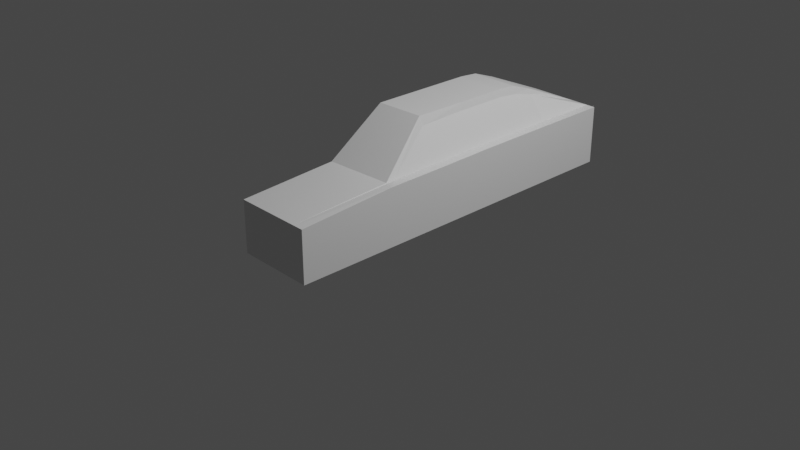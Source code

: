# Source: audi.blend  (saved by Blender 4.0.36; exported with 4.5.12 LTS)
import bpy
from mathutils import Matrix  # noqa: F401  (used for matrix-valued properties, if any)

bpy.ops.wm.read_factory_settings(use_empty=True)
scene = bpy.context.scene
scene.name = 'Scene'

# ---- collections
col_mesh = bpy.data.collections.new('mesh'); scene.collection.children.link(col_mesh)
col_reference = bpy.data.collections.new('reference'); scene.collection.children.link(col_reference)
col_collection = bpy.data.collections.new('Collection'); scene.collection.children.link(col_collection)

# ---- materials (node trees are filled in below, after node groups)
mat_material = bpy.data.materials.new('Material')
mat_material.alpha_threshold = 0.0
mat_material.use_transparent_shadow = False
mat_material.roughness = 0.5
mat_material.line_color = (0.0, 0.0, 0.0, 1.0)

# ---- material node trees
mat_material.use_nodes = True; mat_material.node_tree.nodes.clear()
_N = mat_material.node_tree.nodes; _L = mat_material.node_tree.links
n0 = _N.new('ShaderNodeOutputMaterial'); n0.name = 'Material Output'; n0.location = (300, 300)
n1 = _N.new('ShaderNodeBsdfPrincipled'); n1.name = 'Principled BSDF'; n1.location = (10, 300)
n1.distribution = 'GGX'
n1.subsurface_method = 'RANDOM_WALK_SKIN'
n1.inputs[3].default_value = 1.45
n1.inputs[27].default_value = (0.0, 0.0, 0.0, 1.0)
n1.inputs[28].default_value = 1.0
_L.new(n1.outputs[0], n0.inputs[0])
n0.is_active_output = True

# ---- world
world_world = bpy.data.worlds.new('World'); scene.world = world_world
world_world.use_nodes = True; world_world.node_tree.nodes.clear()
_N = world_world.node_tree.nodes; _L = world_world.node_tree.links
n0 = _N.new('ShaderNodeOutputWorld'); n0.name = 'World Output'; n0.location = (300, 300)
n1 = _N.new('ShaderNodeBackground'); n1.name = 'Background'; n1.location = (10, 300)
n1.inputs[0].default_value = (0.05088, 0.05088, 0.05088, 1.0)
_L.new(n1.outputs[0], n0.inputs[0])
n0.is_active_output = True
world_world.color = (0.05088, 0.05088, 0.05088)
world_world.use_sun_shadow = False
world_world.sun_shadow_jitter_overblur = 0.0

# ---- cameras
cam_camera = bpy.data.cameras.new('Camera')
cam_camera.clip_end = 100.0
cam_camera.ortho_scale = 7.314

# ---- lights
light_light = bpy.data.lights.new('Light', 'POINT')
light_light.transmission_factor = 0.0
light_light.use_soft_falloff = False
light_light.energy = 1000.0
light_light.shadow_soft_size = 0.1
light_light.shadow_maximum_resolution = 0.006
light_light.use_absolute_resolution = True

# ---- meshes
me_cube = bpy.data.meshes.new('Cube')
me_cube.from_pydata([(0.8112, 2.026, 0.9013), (0.8112, 2.026, 0.2869), (0.8112, -1.873, 0.818), (0.8112, -1.873, 0.2869), (0.0, 2.026, 0.2869), (0.0, -1.873, 0.818), (0.0, -1.873, 0.2869), (0.0, 2.026, 0.9013), (0.694, -1.873, 0.2869), (0.5177, 2.026, 0.9013), (0.5177, 2.026, 0.2869), (0.694, -1.873, 0.818), (0.7135, -1.873, 0.2869), (0.7135, 2.026, 0.9013), (0.7135, 2.026, 0.2869), (0.7135, -1.873, 0.818), (0.8112, -0.2428, 0.889), (0.8112, -0.2428, 0.2869), (0.0, -0.2428, 1.307), (0.5049, -0.2198, 1.307), (0.7135, -0.2428, 0.889), (0.8112, 0.3435, 0.2869), (0.8112, 0.3435, 0.8981), (0.0, 0.3435, 1.307), (0.5177, 0.3435, 1.307), (0.7135, 0.3435, 0.8981), (0.8112, 0.8651, 0.2869), (0.8112, 0.8651, 0.9008), (0.0, 0.8651, 1.307), (0.5177, 0.8651, 1.307), (0.7135, 0.8651, 0.9008), (0.8112, -0.862, 0.8832), (0.0, -0.862, 0.8832), (0.708, -0.8237, 0.8832), (0.8112, 1.069, 0.2869), (0.7135, -0.7311, 0.8832), (0.7135, 1.069, 0.9008), (0.8112, -0.862, 0.2869), (0.8112, 1.323, 0.2869), (0.8112, 1.323, 0.9013), (0.5177, 1.069, 1.29), (0.0, 1.323, 1.198), (0.5177, 1.323, 1.198), (0.0, 1.069, 1.29), (0.7135, 1.323, 0.9013), (0.8112, 1.069, 0.9008), (0.5347, 1.323, 1.144), (0.5347, 0.8651, 1.228), (0.5347, 2.026, 0.9013), (0.5347, 2.026, 0.2869), (0.5347, 1.069, 1.207), (0.5347, -0.2014, 1.216), (0.5347, 0.3435, 1.23)], [], [(37, 31, 2, 3), (14, 13, 0, 1), (8, 11, 5, 6), (33, 32, 5, 11), (35, 33, 11, 15), (4, 7, 9, 10), (3, 2, 15, 12), (31, 35, 15, 2), (12, 15, 11, 8), (22, 25, 20, 16), (10, 9, 48, 49), (24, 23, 18, 19), (21, 22, 16, 17), (26, 27, 22, 21), (29, 28, 23, 24), (25, 52, 51, 20), (27, 30, 25, 22), (45, 36, 30, 27), (30, 47, 52, 25), (40, 43, 28, 29), (34, 45, 27, 26), (16, 20, 35, 31), (36, 50, 47, 30), (19, 18, 32, 33), (17, 16, 31, 37), (39, 44, 36, 45), (20, 51, 35), (1, 0, 39, 38), (9, 7, 41, 42), (44, 46, 50, 36), (42, 41, 43, 40), (0, 13, 44, 39), (38, 39, 45, 34), (49, 48, 13, 14), (35, 51, 19, 33), (50, 46, 42, 40), (47, 50, 40, 29), (51, 52, 24, 19), (46, 48, 9, 42), (52, 47, 29, 24), (13, 48, 46, 44)])
_uv = me_cube.uv_layers.new(name='UVMap')
_uv.uv.foreach_set('vector', [0.375, 0.6725, 0.625, 0.6725, 0.625, 0.75, 0.375, 0.75, 0.375, 0.4888, 0.625, 0.4888, 0.625, 0.5, 0.375, 0.5, 0.375, 0.7867, 0.625, 0.7867, 0.625, 0.875, 0.375, 0.875, 0.6617, 0.6725, 0.75, 0.6725, 0.75, 0.75, 0.6617, 0.75, 0.6362, 0.6725, 0.6617, 0.6725, 0.6617, 0.75, 0.6362, 0.75, 0.375, 0.375, 0.625, 0.375, 0.625, 0.4633, 0.375, 0.4633, 0.375, 0.75, 0.625, 0.75, 0.625, 0.7612, 0.375, 0.7612, 0.625, 0.6725, 0.6362, 0.6725, 0.6362, 0.75, 0.625, 0.75, 0.375, 0.7612, 0.625, 0.7612, 0.625, 0.7867, 0.375, 0.7867, 0.625, 0.588, 0.6362, 0.588, 0.6362, 0.625, 0.625, 0.625, 0.375, 0.4633, 0.625, 0.4633, 0.625, 0.4722, 0.375, 0.4722, 0.6617, 0.588, 0.75, 0.588, 0.75, 0.625, 0.6617, 0.625, 0.375, 0.588, 0.625, 0.588, 0.625, 0.625, 0.375, 0.625, 0.375, 0.544, 0.625, 0.544, 0.625, 0.588, 0.375, 0.588, 0.6617, 0.544, 0.75, 0.544, 0.75, 0.588, 0.6617, 0.588, 0.6362, 0.588, 0.6559, 0.588, 0.6562, 0.625, 0.6362, 0.625, 0.625, 0.544, 0.6362, 0.544, 0.6362, 0.588, 0.625, 0.588, 0.625, 0.5337, 0.6362, 0.5337, 0.6362, 0.544, 0.625, 0.544, 0.6362, 0.544, 0.6557, 0.544, 0.6559, 0.588, 0.6362, 0.588, 0.6617, 0.5337, 0.75, 0.5337, 0.75, 0.544, 0.6617, 0.544, 0.375, 0.5337, 0.625, 0.5337, 0.625, 0.544, 0.375, 0.544, 0.625, 0.625, 0.6362, 0.625, 0.6362, 0.6725, 0.625, 0.6725, 0.6362, 0.5337, 0.6563, 0.5337, 0.6557, 0.544, 0.6362, 0.544, 0.6617, 0.625, 0.75, 0.625, 0.75, 0.6725, 0.6617, 0.6725, 0.375, 0.625, 0.625, 0.625, 0.625, 0.6725, 0.375, 0.6725, 0.625, 0.5208, 0.6362, 0.5208, 0.6362, 0.5337, 0.625, 0.5337, 0.6362, 0.625, 0.6562, 0.625, 0.6362, 0.6725, 0.375, 0.5, 0.625, 0.5, 0.625, 0.5208, 0.375, 0.5208, 0.6617, 0.5, 0.75, 0.5, 0.75, 0.5208, 0.6617, 0.5208, 0.6362, 0.5208, 0.6571, 0.5208, 0.6563, 0.5337, 0.6362, 0.5337, 0.6617, 0.5208, 0.75, 0.5208, 0.75, 0.5337, 0.6617, 0.5337, 0.625, 0.5, 0.6362, 0.5, 0.6362, 0.5208, 0.625, 0.5208, 0.375, 0.5208, 0.625, 0.5208, 0.625, 0.5337, 0.375, 0.5337, 0.375, 0.4722, 0.625, 0.4722, 0.625, 0.4888, 0.375, 0.4888, 0.6362, 0.6725, 0.6562, 0.625, 0.6617, 0.625, 0.6617, 0.6725, 0.6563, 0.5337, 0.6571, 0.5208, 0.6617, 0.5208, 0.6617, 0.5337, 0.6557, 0.544, 0.6563, 0.5337, 0.6617, 0.5337, 0.6617, 0.544, 0.6562, 0.625, 0.6559, 0.588, 0.6617, 0.588, 0.6617, 0.625, 0.6571, 0.5208, 0.6528, 0.5, 0.6617, 0.5, 0.6617, 0.5208, 0.6559, 0.588, 0.6557, 0.544, 0.6617, 0.544, 0.6617, 0.588, 0.6362, 0.5, 0.6528, 0.5, 0.6571, 0.5208, 0.6362, 0.5208])
me_cube.materials.append(mat_material)
me_cube.use_mirror_vertex_groups = False
me_cube.update()

# ---- objects
ob_cube = bpy.data.objects.new('Cube', me_cube)
ob_front = bpy.data.objects.new('front', None)
ob_right = bpy.data.objects.new('right', None)
ob_top = bpy.data.objects.new('top', None)
ob_back = bpy.data.objects.new('back', None)
ob_light = bpy.data.objects.new('Light', light_light)
ob_camera = bpy.data.objects.new('Camera', cam_camera)

# ---- transforms, parenting, visibility, modifiers, constraints
ob_cube.location = (0.0, 0.0, 0.0)
ob_cube.lock_rotations_4d = False
ob_cube.empty_display_type = 'ARROWS'
ob_cube.lineart.crease_threshold = 0.0
ob_front.location = (1.135, 0.0, 0.4237)
ob_front.rotation_euler = (1.571, -0.0, -0.0)
ob_front.empty_display_type = 'IMAGE'
ob_front.empty_display_size = 5.0
ob_front.use_empty_image_alpha = True
ob_front.color = (1.0, 1.0, 1.0, 0.5)
ob_right.location = (0.0, 0.0, -0.9729)
ob_right.rotation_euler = (1.571, -0.0, 1.571)
ob_right.empty_display_type = 'IMAGE'
ob_right.empty_display_size = 5.0
ob_right.use_empty_image_alpha = True
ob_right.color = (1.0, 1.0, 1.0, 0.5)
ob_top.location = (-1.378, 0.0, 2.823)
ob_top.rotation_euler = (1.192e-07, 4.371e-08, 1.571)
ob_top.empty_display_type = 'IMAGE'
ob_top.empty_display_size = 5.0
ob_top.use_empty_image_alpha = True
ob_top.color = (1.0, 1.0, 1.0, 0.5)
ob_back.location = (-1.024, 1.806, 0.4237)
ob_back.rotation_euler = (1.571, -0.0, -0.0)
ob_back.empty_display_type = 'IMAGE'
ob_back.empty_display_size = 5.0
ob_back.use_empty_image_alpha = True
ob_back.color = (1.0, 1.0, 1.0, 0.5)
ob_light.location = (4.076, 1.005, 5.904)
ob_light.rotation_euler = (0.6503, 0.05522, 1.866)
ob_light.lock_rotations_4d = False
ob_light.empty_display_type = 'ARROWS'
ob_light.color = (0.0, 0.0, 0.0, 0.0)
ob_light.lineart.crease_threshold = 0.0
ob_camera.location = (7.359, -6.926, 4.958)
ob_camera.rotation_euler = (1.109, 0.0, 0.8149)
ob_camera.lock_rotations_4d = False
ob_camera.empty_display_type = 'ARROWS'
ob_camera.color = (0.0, 0.0, 0.0, 0.0)
ob_camera.display_type = 'WIRE'
ob_camera.lineart.crease_threshold = 0.0

# ---- collection membership
col_mesh.objects.link(ob_cube)
col_reference.objects.link(ob_front)
col_reference.objects.link(ob_right)
col_reference.objects.link(ob_top)
col_reference.objects.link(ob_back)
col_collection.objects.link(ob_light)
col_collection.objects.link(ob_camera)

# ---- scene / render settings (as saved in the file)
scene.camera = ob_camera
scene.frame_start = 1; scene.frame_end = 250; scene.frame_set(1)
scene.render.engine = 'BLENDER_EEVEE_NEXT'
scene.cycles.sampling_pattern = 'TABULATED_SOBOL'
scene.view_settings.view_transform = 'Filmic'
bpy.context.view_layer.update()
